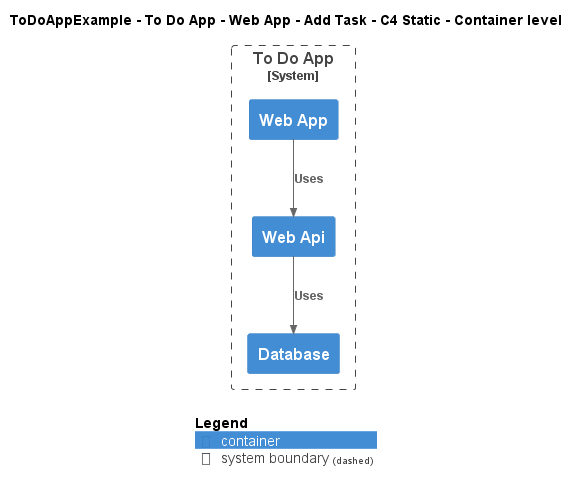

The diagram above was rendered by PlantUML. Its source (embedded in the PNG):
@startuml
!include ..\..\..\..\..\..\..\.c4s\C4_Container.puml

AddElementTag("c4interflow:lifecycle:new", $bgColor=green, $fontColor=#ffffff, $borderColor=green, $shadowing="False")
AddElementTag("c4interflow:lifecycle:changed", $bgColor=orange, $fontColor=#ffffff, $borderColor=orange, $shadowing="False")
AddElementTag("c4interflow:lifecycle:removed", $bgColor=red, $fontColor=#ffffff, $borderColor=red, $shadowing="False")

AddRelTag("c4interflow:lifecycle:new", $textColor=green, $lineColor=green)
AddRelTag("c4interflow:lifecycle:changed", $textColor=orange, $lineColor=orange)
AddRelTag("c4interflow:lifecycle:removed", $textColor=red, $lineColor=red)

SHOW_PERSON_PORTRAIT()
LAYOUT_TOP_DOWN()

skinparam linetype polyline

title ToDoAppExample - To Do App - Web App - Add Task - C4 Static - Container level


System_Boundary(ToDoAppExample.SoftwareSystems.ToDoApp, "To Do App") {
    Container(ToDoAppExample.SoftwareSystems.ToDoApp.Containers.WebApp, "Web App", "", "")
    Container(ToDoAppExample.SoftwareSystems.ToDoApp.Containers.WebApi, "Web Api", "", "")
    Container(ToDoAppExample.SoftwareSystems.ToDoApp.Containers.Database, "Database", "", "")
}

Rel(ToDoAppExample.SoftwareSystems.ToDoApp.Containers.WebApp, ToDoAppExample.SoftwareSystems.ToDoApp.Containers.WebApi, "Uses")
Rel(ToDoAppExample.SoftwareSystems.ToDoApp.Containers.WebApi, ToDoAppExample.SoftwareSystems.ToDoApp.Containers.Database, "Uses")


SHOW_LEGEND()
@enduml